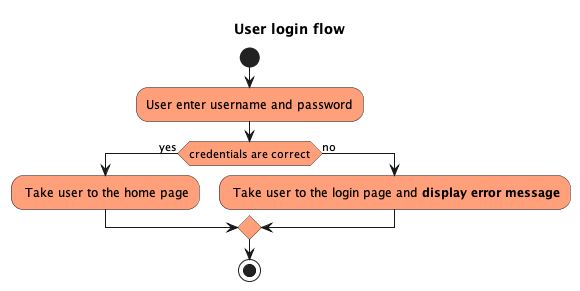

The diagram above was rendered by PlantUML. Its source (embedded in the PNG):
@startuml

skinparam ActivityBackgroundColor #LightSalmon

title "User login flow"

start

:User enter username and password;

if (credentials are correct) then (yes)
	: Take user to the home page;
else (no)
    : Take user to the login page and **display error message**;
endif

stop

@enduml